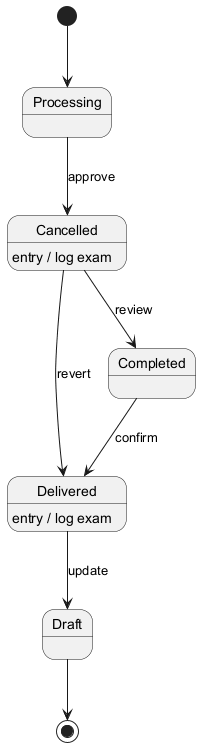

The diagram above was rendered by PlantUML. Its source (embedded in the PNG):
@startuml
skinparam backgroundColor #FFFFFF
skinparam classBackgroundColor #F1F8E9
skinparam classBorderColor #33691E
[*] --> Processing
Processing --> Cancelled : approve
Cancelled --> Completed : review
Cancelled : entry / log exam
Completed --> Delivered : confirm
Delivered --> Draft : update
Delivered : entry / log exam
Cancelled --> Delivered : revert
Draft --> [*]
@enduml